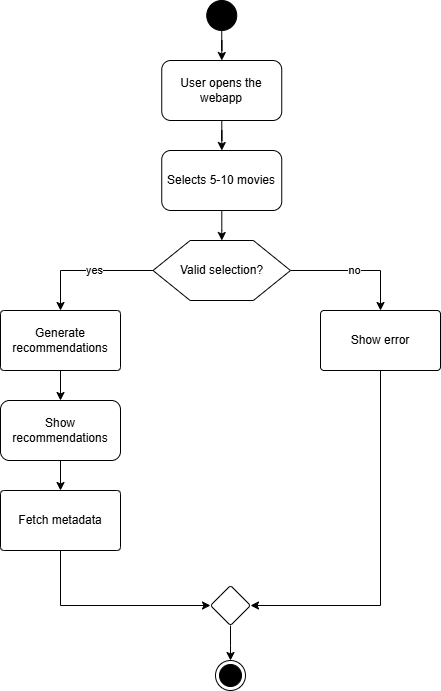

The diagram above was exported from draw.io. Its source (the exported page's mxGraphModel, read from the mxfile embedded in the PNG):
<mxGraphModel dx="749" dy="758" grid="1" gridSize="10" guides="1" tooltips="1" connect="1" arrows="1" fold="1" page="1" pageScale="1" pageWidth="827" pageHeight="1169" math="0" shadow="0">
  <root>
    <mxCell id="0" />
    <mxCell id="1" parent="0" />
    <mxCell id="SA-IWLENl9R_gIDa_1-K-3" value="" style="edgeStyle=orthogonalEdgeStyle;rounded=0;orthogonalLoop=1;jettySize=auto;html=1;" edge="1" parent="1" source="SA-IWLENl9R_gIDa_1-K-1" target="SA-IWLENl9R_gIDa_1-K-2">
      <mxGeometry relative="1" as="geometry" />
    </mxCell>
    <mxCell id="SA-IWLENl9R_gIDa_1-K-1" value="" style="ellipse;fillColor=strokeColor;html=1;" vertex="1" parent="1">
      <mxGeometry x="326.25" y="70" width="30" height="30" as="geometry" />
    </mxCell>
    <mxCell id="SA-IWLENl9R_gIDa_1-K-25" value="" style="edgeStyle=orthogonalEdgeStyle;rounded=0;orthogonalLoop=1;jettySize=auto;html=1;" edge="1" parent="1" source="SA-IWLENl9R_gIDa_1-K-2" target="SA-IWLENl9R_gIDa_1-K-4">
      <mxGeometry relative="1" as="geometry" />
    </mxCell>
    <mxCell id="SA-IWLENl9R_gIDa_1-K-2" value="User opens the webapp" style="rounded=1;whiteSpace=wrap;html=1;fillColor=#FFFFFF;" vertex="1" parent="1">
      <mxGeometry x="281.25" y="130" width="120" height="60" as="geometry" />
    </mxCell>
    <mxCell id="SA-IWLENl9R_gIDa_1-K-7" value="" style="edgeStyle=orthogonalEdgeStyle;rounded=0;orthogonalLoop=1;jettySize=auto;html=1;" edge="1" parent="1" source="SA-IWLENl9R_gIDa_1-K-4" target="SA-IWLENl9R_gIDa_1-K-6">
      <mxGeometry relative="1" as="geometry" />
    </mxCell>
    <mxCell id="SA-IWLENl9R_gIDa_1-K-4" value="Selects 5-10 movies" style="rounded=1;whiteSpace=wrap;html=1;fillColor=#FFFFFF;" vertex="1" parent="1">
      <mxGeometry x="281.25" y="220" width="120" height="60" as="geometry" />
    </mxCell>
    <mxCell id="SA-IWLENl9R_gIDa_1-K-9" value="" style="edgeStyle=orthogonalEdgeStyle;rounded=0;orthogonalLoop=1;jettySize=auto;html=1;" edge="1" parent="1" source="SA-IWLENl9R_gIDa_1-K-6" target="SA-IWLENl9R_gIDa_1-K-8">
      <mxGeometry relative="1" as="geometry" />
    </mxCell>
    <mxCell id="SA-IWLENl9R_gIDa_1-K-20" value="yes" style="edgeLabel;html=1;align=center;verticalAlign=middle;resizable=0;points=[];" vertex="1" connectable="0" parent="SA-IWLENl9R_gIDa_1-K-9">
      <mxGeometry x="-0.1119" y="-1" relative="1" as="geometry">
        <mxPoint as="offset" />
      </mxGeometry>
    </mxCell>
    <mxCell id="SA-IWLENl9R_gIDa_1-K-11" value="" style="edgeStyle=orthogonalEdgeStyle;rounded=0;orthogonalLoop=1;jettySize=auto;html=1;" edge="1" parent="1" source="SA-IWLENl9R_gIDa_1-K-6" target="SA-IWLENl9R_gIDa_1-K-10">
      <mxGeometry relative="1" as="geometry" />
    </mxCell>
    <mxCell id="SA-IWLENl9R_gIDa_1-K-21" value="no" style="edgeLabel;html=1;align=center;verticalAlign=middle;resizable=0;points=[];" vertex="1" connectable="0" parent="SA-IWLENl9R_gIDa_1-K-11">
      <mxGeometry x="-0.0273" y="1" relative="1" as="geometry">
        <mxPoint as="offset" />
      </mxGeometry>
    </mxCell>
    <mxCell id="SA-IWLENl9R_gIDa_1-K-6" value="Valid selection?" style="verticalLabelPosition=middle;verticalAlign=middle;html=1;shape=hexagon;perimeter=hexagonPerimeter2;arcSize=6;size=0.27;labelPosition=center;align=center;" vertex="1" parent="1">
      <mxGeometry x="272.5" y="310" width="137.5" height="60" as="geometry" />
    </mxCell>
    <mxCell id="SA-IWLENl9R_gIDa_1-K-13" value="" style="edgeStyle=orthogonalEdgeStyle;rounded=0;orthogonalLoop=1;jettySize=auto;html=1;entryX=0.5;entryY=0;entryDx=0;entryDy=0;" edge="1" parent="1" source="SA-IWLENl9R_gIDa_1-K-8" target="SA-IWLENl9R_gIDa_1-K-22">
      <mxGeometry relative="1" as="geometry">
        <mxPoint x="180" y="460" as="targetPoint" />
      </mxGeometry>
    </mxCell>
    <mxCell id="SA-IWLENl9R_gIDa_1-K-8" value="Generate recommendations" style="rounded=1;whiteSpace=wrap;html=1;arcSize=6;" vertex="1" parent="1">
      <mxGeometry x="120" y="380" width="120" height="60" as="geometry" />
    </mxCell>
    <mxCell id="SA-IWLENl9R_gIDa_1-K-17" value="" style="edgeStyle=orthogonalEdgeStyle;rounded=0;orthogonalLoop=1;jettySize=auto;html=1;entryX=1;entryY=0.5;entryDx=0;entryDy=0;exitX=0.5;exitY=1;exitDx=0;exitDy=0;" edge="1" parent="1" source="SA-IWLENl9R_gIDa_1-K-10" target="SA-IWLENl9R_gIDa_1-K-14">
      <mxGeometry relative="1" as="geometry">
        <mxPoint x="530" y="520" as="targetPoint" />
      </mxGeometry>
    </mxCell>
    <mxCell id="SA-IWLENl9R_gIDa_1-K-10" value="Show error" style="rounded=1;whiteSpace=wrap;html=1;arcSize=6;" vertex="1" parent="1">
      <mxGeometry x="440" y="380" width="120" height="60" as="geometry" />
    </mxCell>
    <mxCell id="SA-IWLENl9R_gIDa_1-K-15" value="" style="edgeStyle=orthogonalEdgeStyle;rounded=0;orthogonalLoop=1;jettySize=auto;html=1;entryX=0;entryY=0.5;entryDx=0;entryDy=0;exitX=0.5;exitY=1;exitDx=0;exitDy=0;" edge="1" parent="1" source="SA-IWLENl9R_gIDa_1-K-12" target="SA-IWLENl9R_gIDa_1-K-14">
      <mxGeometry relative="1" as="geometry" />
    </mxCell>
    <mxCell id="SA-IWLENl9R_gIDa_1-K-12" value="Fetch metadata" style="rounded=1;whiteSpace=wrap;html=1;arcSize=6;" vertex="1" parent="1">
      <mxGeometry x="120" y="560" width="120" height="60" as="geometry" />
    </mxCell>
    <mxCell id="SA-IWLENl9R_gIDa_1-K-19" value="" style="edgeStyle=orthogonalEdgeStyle;rounded=0;orthogonalLoop=1;jettySize=auto;html=1;" edge="1" parent="1" source="SA-IWLENl9R_gIDa_1-K-14">
      <mxGeometry relative="1" as="geometry">
        <mxPoint x="350" y="730" as="targetPoint" />
      </mxGeometry>
    </mxCell>
    <mxCell id="SA-IWLENl9R_gIDa_1-K-14" value="" style="rhombus;whiteSpace=wrap;html=1;rounded=1;arcSize=6;" vertex="1" parent="1">
      <mxGeometry x="330" y="655" width="40" height="40" as="geometry" />
    </mxCell>
    <mxCell id="SA-IWLENl9R_gIDa_1-K-18" value="" style="ellipse;html=1;shape=endState;fillColor=strokeColor;" vertex="1" parent="1">
      <mxGeometry x="335" y="730" width="30" height="30" as="geometry" />
    </mxCell>
    <mxCell id="SA-IWLENl9R_gIDa_1-K-22" value="Show recommendations" style="rounded=1;whiteSpace=wrap;html=1;" vertex="1" parent="1">
      <mxGeometry x="120" y="470" width="120" height="60" as="geometry" />
    </mxCell>
    <mxCell id="SA-IWLENl9R_gIDa_1-K-26" value="" style="endArrow=classic;html=1;rounded=0;exitX=0.5;exitY=1;exitDx=0;exitDy=0;entryX=0.5;entryY=0;entryDx=0;entryDy=0;" edge="1" parent="1" source="SA-IWLENl9R_gIDa_1-K-22" target="SA-IWLENl9R_gIDa_1-K-12">
      <mxGeometry width="50" height="50" relative="1" as="geometry">
        <mxPoint x="410" y="500" as="sourcePoint" />
        <mxPoint x="460" y="450" as="targetPoint" />
      </mxGeometry>
    </mxCell>
  </root>
</mxGraphModel>